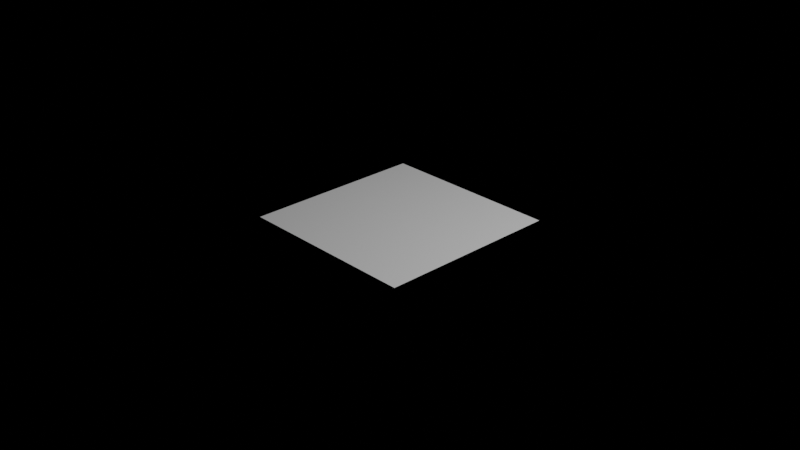 # Source: set.blend  (saved by Blender 2.93.20; exported with 4.5.12 LTS)
import bpy
from mathutils import Matrix  # noqa: F401  (used for matrix-valued properties, if any)

bpy.ops.wm.read_factory_settings(use_empty=True)
scene = bpy.context.scene
scene.name = 'Scene'

# ---- collections
col_set__name_me = bpy.data.collections.new('Set (NAME ME)'); scene.collection.children.link(col_set__name_me)

# ---- world
world_world__name_me = bpy.data.worlds.new('World (NAME ME)'); scene.world = world_world__name_me
world_world__name_me.use_nodes = True; world_world__name_me.node_tree.nodes.clear()
_N = world_world__name_me.node_tree.nodes; _L = world_world__name_me.node_tree.links
n0 = _N.new('ShaderNodeOutputWorld'); n0.name = 'World Output'; n0.location = (300, 300)
n1 = _N.new('ShaderNodeBackground'); n1.name = 'Background'; n1.location = (10, 300)
n1.inputs[0].default_value = (0.0, 0.0, 0.0, 1.0)
_L.new(n1.outputs[0], n0.inputs[0])
n0.is_active_output = True
world_world__name_me.color = (0.05088, 0.05088, 0.05088)
world_world__name_me.use_sun_shadow = False
world_world__name_me.sun_shadow_jitter_overblur = 0.0

# ---- cameras
cam_camera = bpy.data.cameras.new('Camera')
cam_camera.clip_end = 100.0
cam_camera.ortho_scale = 7.314

# ---- lights
light_light = bpy.data.lights.new('Light', 'POINT')
light_light.transmission_factor = 0.0
light_light.energy = 1000.0
light_light.shadow_soft_size = 0.1
light_light.shadow_maximum_resolution = 0.006
light_light.use_absolute_resolution = True

# ---- meshes
me_plane = bpy.data.meshes.new('Plane')
me_plane.from_pydata([(-1.0, -1.0, 0.0), (1.0, -1.0, 0.0), (-1.0, 1.0, 0.0), (1.0, 1.0, 0.0)], [], [(0, 1, 3, 2)])
_uv = me_plane.uv_layers.new(name='UVMap')
_uv.uv.foreach_set('vector', [0.0, 0.0, 1.0, 0.0, 1.0, 1.0, 0.0, 1.0])
me_plane.use_remesh_fix_poles = True
me_plane.use_remesh_preserve_attributes = False
me_plane.update()

# ---- objects
ob_camera = bpy.data.objects.new('Camera', cam_camera)
ob_light = bpy.data.objects.new('Light', light_light)
ob_plane = bpy.data.objects.new('Plane', me_plane)

# ---- transforms, parenting, visibility, modifiers, constraints
ob_camera.location = (7.359, -6.926, 4.958)
ob_camera.rotation_euler = (1.109, 0.0, 0.8149)
ob_camera.lock_rotations_4d = False
ob_camera.empty_display_type = 'ARROWS'
ob_camera.color = (0.0, 0.0, 0.0, 0.0)
ob_camera.display_type = 'WIRE'
ob_camera.lineart.crease_threshold = 0.0
ob_light.location = (4.076, 1.005, 5.904)
ob_light.rotation_euler = (0.6503, 0.05522, 1.866)
ob_light.lock_rotations_4d = False
ob_light.empty_display_type = 'ARROWS'
ob_light.color = (0.0, 0.0, 0.0, 0.0)
ob_light.lineart.crease_threshold = 0.0
ob_plane.location = (0.0, 0.0, 0.0)

# ---- collection membership
scene.collection.objects.link(ob_camera)
col_set__name_me.objects.link(ob_light)
col_set__name_me.objects.link(ob_plane)

# ---- scene / render settings (as saved in the file)
scene.camera = ob_camera
scene.frame_start = 1; scene.frame_end = 1; scene.frame_set(1)
scene.render.engine = 'BLENDER_EEVEE_NEXT'
scene.render.image_settings.color_mode = 'RGB'
scene.render.image_settings.compression = 100
scene.cycles.samples = 256
scene.cycles.sampling_pattern = 'TABULATED_SOBOL'
scene.cycles.use_light_tree = False
scene.eevee.volumetric_tile_size = '4'
scene.eevee.use_volumetric_shadows = True
scene.eevee.use_gtao = True
scene.eevee.use_overscan = True
scene.eevee.use_raytracing = True
scene.view_settings.view_transform = 'Filmic'
bpy.context.view_layer.update()
